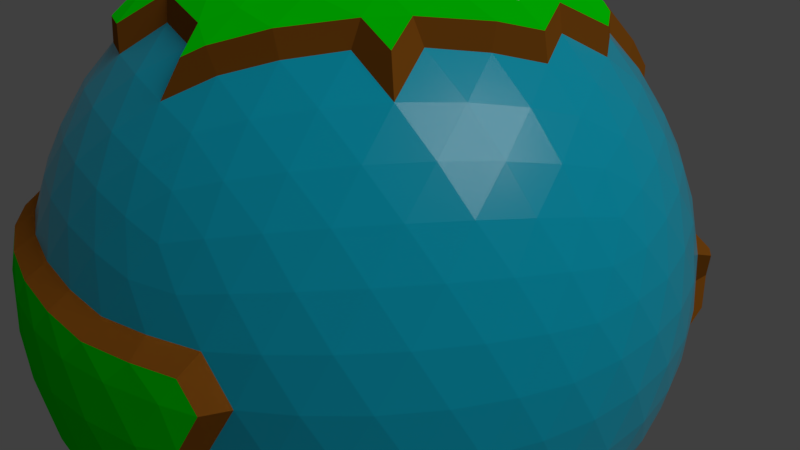 # Source: phabit.blend  (saved by Blender 2.78.0; exported with 4.5.12 LTS)
import bpy
from mathutils import Matrix  # noqa: F401  (used for matrix-valued properties, if any)

bpy.ops.wm.read_factory_settings(use_empty=True)
scene = bpy.context.scene
scene.name = 'Scene'

# ---- collections
col_collection_1 = bpy.data.collections.new('Collection 1'); scene.collection.children.link(col_collection_1)

# ---- materials (node trees are filled in below, after node groups)
mat_dirt = bpy.data.materials.new('Dirt')
mat_dirt.alpha_threshold = 0.0
mat_dirt.roughness = 0.5
mat_leaves = bpy.data.materials.new('Leaves')
mat_leaves.alpha_threshold = 0.0
mat_leaves.roughness = 0.5
mat_snow = bpy.data.materials.new('Snow')
mat_snow.alpha_threshold = 0.0
mat_snow.roughness = 0.5
mat_plateau = bpy.data.materials.new('Plateau')
mat_plateau.alpha_threshold = 0.0
mat_plateau.roughness = 0.5
mat_ocean = bpy.data.materials.new('Ocean')
mat_ocean.alpha_threshold = 0.0
mat_ocean.roughness = 0.5
mat_volcano = bpy.data.materials.new('Volcano')
mat_volcano.alpha_threshold = 0.0
mat_volcano.roughness = 0.5
mat_land = bpy.data.materials.new('Land')
mat_land.alpha_threshold = 0.0
mat_land.roughness = 0.5
mat_trunk = bpy.data.materials.new('Trunk')
mat_trunk.alpha_threshold = 0.0
mat_trunk.roughness = 0.5

# ---- material node trees
mat_dirt.use_nodes = True; mat_dirt.node_tree.nodes.clear()
_N = mat_dirt.node_tree.nodes; _L = mat_dirt.node_tree.links
n0 = _N.new('ShaderNodeOutputMaterial'); n0.name = 'Material Output'; n0.location = (300, 300)
n1 = _N.new('ShaderNodeBsdfDiffuse'); n1.name = 'Diffuse BSDF'; n1.location = (10, 300)
n1.inputs[0].default_value = (0.3185, 0.1031, 0.009691, 1.0)
_L.new(n1.outputs[0], n0.inputs[0])
n0.is_active_output = True
mat_leaves.use_nodes = True; mat_leaves.node_tree.nodes.clear()
_N = mat_leaves.node_tree.nodes; _L = mat_leaves.node_tree.links
n0 = _N.new('ShaderNodeOutputMaterial'); n0.name = 'Material Output'; n0.location = (300, 300)
n1 = _N.new('ShaderNodeBsdfDiffuse'); n1.name = 'Diffuse BSDF'; n1.location = (10, 300)
n1.inputs[0].default_value = (0.0, 1.0, 0.0005303, 1.0)
n1.inputs[1].default_value = 0.4
_L.new(n1.outputs[0], n0.inputs[0])
n0.is_active_output = True
mat_snow.use_nodes = True; mat_snow.node_tree.nodes.clear()
_N = mat_snow.node_tree.nodes; _L = mat_snow.node_tree.links
n0 = _N.new('ShaderNodeOutputMaterial'); n0.name = 'Material Output'; n0.location = (300, 300)
n1 = _N.new('ShaderNodeBsdfDiffuse'); n1.name = 'Diffuse BSDF'; n1.location = (10, 300)
_L.new(n1.outputs[0], n0.inputs[0])
n0.is_active_output = True
mat_plateau.use_nodes = True; mat_plateau.node_tree.nodes.clear()
_N = mat_plateau.node_tree.nodes; _L = mat_plateau.node_tree.links
n0 = _N.new('ShaderNodeOutputMaterial'); n0.name = 'Material Output'; n0.location = (300, 300)
n1 = _N.new('ShaderNodeBsdfDiffuse'); n1.name = 'Diffuse BSDF'; n1.location = (10, 300)
n1.inputs[0].default_value = (0.5277, 0.3561, 0.02102, 1.0)
_L.new(n1.outputs[0], n0.inputs[0])
n0.is_active_output = True
mat_ocean.use_nodes = True; mat_ocean.node_tree.nodes.clear()
_N = mat_ocean.node_tree.nodes; _L = mat_ocean.node_tree.links
n0 = _N.new('ShaderNodeOutputMaterial'); n0.name = 'Material Output'; n0.location = (300, 300)
n1 = _N.new('ShaderNodeBsdfPrincipled'); n1.name = 'Principled BSDF'; n1.location = (26, 490)
n1.width = 150
n1.subsurface_method = 'BURLEY'
n1.inputs[0].default_value = (0.0, 0.5643, 0.8, 1.0)
n1.inputs[2].default_value = 0.2
n1.inputs[3].default_value = 1.45
n1.inputs[9].default_value = (1.0, 1.0, 1.0)
_L.new(n1.outputs[0], n0.inputs[0])
n0.is_active_output = True
mat_volcano.use_nodes = True; mat_volcano.node_tree.nodes.clear()
_N = mat_volcano.node_tree.nodes; _L = mat_volcano.node_tree.links
n0 = _N.new('ShaderNodeOutputMaterial'); n0.name = 'Material Output'; n0.location = (300, 300)
n1 = _N.new('ShaderNodeBsdfDiffuse'); n1.name = 'Diffuse BSDF'; n1.location = (10, 300)
n1.inputs[0].default_value = (0.08353, 0.04277, 0.009064, 1.0)
_L.new(n1.outputs[0], n0.inputs[0])
n0.is_active_output = True
mat_land.use_nodes = True; mat_land.node_tree.nodes.clear()
_N = mat_land.node_tree.nodes; _L = mat_land.node_tree.links
n0 = _N.new('ShaderNodeOutputMaterial'); n0.name = 'Material Output'; n0.location = (300, 300)
n1 = _N.new('ShaderNodeBsdfPrincipled'); n1.name = 'Principled BSDF'; n1.location = (20, 448)
n1.width = 150
n1.subsurface_method = 'BURLEY'
n1.inputs[0].default_value = (0.02974, 0.8, 0.04841, 1.0)
n1.inputs[3].default_value = 1.45
n1.inputs[9].default_value = (1.0, 1.0, 1.0)
_L.new(n1.outputs[0], n0.inputs[0])
n0.is_active_output = True
mat_trunk.use_nodes = True; mat_trunk.node_tree.nodes.clear()
_N = mat_trunk.node_tree.nodes; _L = mat_trunk.node_tree.links
n0 = _N.new('ShaderNodeOutputMaterial'); n0.name = 'Material Output'; n0.location = (300, 300)
n1 = _N.new('ShaderNodeBsdfDiffuse'); n1.name = 'Diffuse BSDF'; n1.location = (10, 300)
n1.inputs[0].default_value = (0.05222, 0.03963, 0.006401, 1.0)
_L.new(n1.outputs[0], n0.inputs[0])
n0.is_active_output = True

# ---- world
world_world = bpy.data.worlds.new('World'); scene.world = world_world
world_world.color = (0.05088, 0.05088, 0.05088)
world_world.use_sun_shadow = False
world_world.sun_shadow_jitter_overblur = 0.0
world_world.cycles.sampling_method = 'MANUAL'

# ---- cameras
cam_camera = bpy.data.cameras.new('Camera')
cam_camera.clip_end = 100.0
cam_camera.lens = 35.0
cam_camera.sensor_width = 32.0
cam_camera.sensor_height = 18.0
cam_camera.ortho_scale = 7.314
cam_camera.dof.focus_distance = 0.0

# ---- lights
light_lamp = bpy.data.lights.new('Lamp', 'SUN')
light_lamp.transmission_factor = 0.0
light_lamp.cutoff_distance = 30.0
light_lamp.angle = 0.614
light_lamp.energy = 1.0
light_lamp.shadow_buffer_clip_start = 1.001
light_lamp.shadow_soft_size = 0.317
light_lamp.shadow_cascade_max_distance = 1000.0

# ---- meshes
me_icosphere_001 = bpy.data.meshes.new('Icosphere.001')
me_icosphere_001.from_pydata([(0.0, 0.0, 0.0), (-3.757, 0.0, -1.879), (-3.506, 0.0, -2.314), (-3.165, 0.0, -2.762), (-3.28, -1.802, -2.296), (-3.969, -1.15, -2.509), (-3.794, -0.326, -2.015), (-4.019, -0.6203, -1.055), (-3.912, -0.2947, -1.502), (-3.962, -0.7851, -1.468), (-3.694, -1.55, -1.572), (-3.445, -0.375, -2.669), (-2.966, -0.532, -2.926), (-3.004, -1.082, -2.716), (-2.681, -1.105, -3.04), (-2.823, -1.635, -2.647), (-3.872, -1.054, -1.298), (-3.619, -1.64, -1.357), (-3.345, -1.798, -1.811), (-2.942, -1.918, -2.297), (-0.159, 4.143, -0.6538), (0.1188, 4.188, -0.2136), (0.7497, 4.122, -0.1997), (1.151, 3.912, -0.9818), (0.7635, 3.836, -1.514), (0.24, 3.918, -1.482), (-0.159, 4.143, -0.6538), (0.9522, 4.049, -0.5885), (1.151, 3.912, -0.9818), (-0.0652, 4.049, -1.118), (0.7497, 4.122, -0.1997), (0.24, 3.918, -1.482), (0.0612, 4.606, -0.8114), (0.2633, 4.637, -0.4858), (0.7279, 4.593, -0.4731), (0.389, 4.615, -0.7499), (1.028, 4.448, -1.048), (0.6091, 4.506, -1.182), (0.7462, 4.393, -1.443), (0.3602, 4.45, -1.421), (0.389, 4.615, -0.7499), (0.0612, 4.606, -0.8114), (0.8792, 4.544, -0.7588), (1.028, 4.448, -1.048), (0.6091, 4.506, -1.182), (0.1331, 4.541, -1.153), (0.7279, 4.593, -0.4731), (0.3602, 4.45, -1.421), (-2.539, 1.883, 2.662), (-2.329, 2.783, 1.928), (-3.232, 2.174, 1.403), (-0.6714, -4.164, 0.2241), (-1.368, -3.817, 0.7413), (-1.979, -3.594, 0.3933), (-4.775e-08, 1.254e-07, 4.503), (0.1563, -0.4811, 4.202), (0.3334, -1.026, 4.155), (2.208, 0.0, 3.573), (1.684, -4.28e-10, 3.979), (1.069, -2.18e-10, 4.116), (0.544, 6.938e-08, 4.516), (-0.4401, -0.3197, 4.347), (-0.8687, -0.6311, 4.103), (-0.4156, 0.302, 4.237), (-0.861, 0.6255, 4.087), (-1.435, 1.042, 4.246), (-1.832, 1.331, 3.664), (0.1594, 0.4906, 4.288), (0.3534, 1.088, 4.403), (0.5079, 1.563, 3.884), (0.7066, 0.5134, 4.155), (1.399, 0.5771, 4.29), (0.981, 1.152, 4.29), (1.915, 0.5512, 3.746), (1.532, 1.113, 3.786), (1.126, 1.666, 3.779), (-0.2685, 0.8265, 4.135), (-0.1109, 1.438, 4.092), (-0.7923, 1.289, 4.29), (0.0677, 1.992, 3.746), (-0.6291, 1.936, 4.068), (-1.249, 1.602, 3.817), (-0.4148, 2.417, 3.512), (-1.077, 2.182, 3.485), (-0.9369, 2.37e-08, 4.373), (-1.471, 0.3552, 4.586), (-1.37, -0.3314, 4.014), (-1.876, 0.6807, 3.773), (-1.9, -6.169e-08, 3.818), (-0.2699, -0.8306, 4.145), (0.758, -0.5507, 4.452), (0.9118, -1.071, 3.992), (1.299, -0.5356, 3.988), (1.896, -0.5455, 3.709), (0.0, 0.0, -4.201), (-0.155, -0.4769, -4.171), (0.451, -0.3275, -4.626), (0.9478, -0.6886, -4.115), (0.4362, 0.3145, -4.141), (0.8538, 0.6203, -4.066), (1.408, 1.1, -3.837), (-0.5015, 0.0, -4.171), (-0.3608, 1.112, -4.51), (-0.1863, 0.5165, -4.627), (1.213, 1.556, -3.709), (0.7964, 1.306, -4.395), (0.5807, 1.787, -3.757), (0.2533, 0.8085, -4.112), (0.1194, 1.544, -3.817), (-0.9049, 1.063, -3.962), (-0.6989, 0.5077, -4.111), (1.855, 0.6732, -3.709), (1.879, -2.952e-06, -3.757), (1.492, 0.3499, -4.395), (1.505, -0.3618, -3.991), (0.8638, -2.253e-06, -4.111), (0.2669, -0.8216, -4.111), (-0.4392, 1.352, -3.946), (2.894, -2.103, -1.789), (-1.106, -3.403, -1.789), (-1.106, 3.403, -1.789), (2.894, 2.103, -1.789), (1.106, -3.403, 1.789), (-2.894, -2.103, 1.789), (1.106, 3.403, 1.789), (3.578, 0.0, 1.789), (-1.032, -3.175, -2.203), (-0.9313, -2.866, -2.63), (-0.8028, -2.471, -3.042), (-0.6498, -2.0, -3.403), (1.701, -1.236, -3.403), (2.102, -1.527, -3.042), (2.438, -1.771, -2.63), (2.701, -1.963, -2.203), (2.554, -2.416, -1.908), (2.128, -2.727, -2.009), (1.62, -3.009, -2.078), (1.051, -3.236, -2.103), (0.4583, -3.387, -2.078), (-0.1186, -3.457, -2.009), (-0.6459, -3.456, -1.908), (3.087, 1.682, -1.908), (3.251, 1.181, -2.009), (3.363, 0.6108, -2.078), (3.403, -7.007e-08, -2.103), (3.363, -0.6108, -2.078), (3.251, -1.181, -2.009), (3.087, -1.682, -1.908), (2.102, 1.527, -3.042), (2.438, 1.771, -2.63), (2.701, 1.963, -2.203), (-1.509, -3.175, -1.908), (-1.936, -2.866, -2.009), (-2.361, -2.471, -2.078), (-2.753, -2.0, -2.103), (-1.032, 3.175, -2.203), (-0.9313, 2.866, -2.63), (-0.8028, 2.471, -3.042), (-0.6498, 2.0, -3.403), (-0.4817, 1.482, -3.684), (-3.486, 0.4536, -1.908), (-3.324, 0.9554, -2.009), (-3.079, 1.482, -2.078), (-2.753, 2.0, -2.103), (-2.361, 2.471, -2.078), (-1.936, 2.866, -2.009), (-1.509, 3.175, -1.908), (-0.6459, 3.456, -1.908), (-0.1186, 3.457, -2.009), (0.4583, 3.387, -2.078), (1.051, 3.236, -2.103), (1.62, 3.009, -2.078), (2.128, 2.727, -2.009), (2.554, 2.416, -1.908), (3.725, -0.2804, 1.431), (3.827, -0.5905, 1.005), (3.859, -0.9162, 0.5196), (3.804, -1.236, -3.503e-08), (3.66, -1.527, -0.5196), (3.443, -1.771, -1.005), (3.178, -1.963, -1.431), (3.178, 1.963, -1.431), (3.443, 1.771, -1.005), (3.66, 1.527, -0.5196), (3.804, 1.236, 3.503e-08), (3.859, 0.9162, 0.5196), (3.827, 0.5905, 1.005), (3.725, 0.2804, 1.431), (0.8844, -3.629, 1.431), (0.6209, -3.822, 1.005), (-0.6209, -3.822, -1.005), (-0.8844, -3.629, -1.431), (2.849, -2.416, -1.431), (2.749, -2.727, -1.005), (2.583, -3.009, -0.5196), (2.351, -3.236, 3.504e-08), (2.064, -3.387, 0.5196), (1.744, -3.457, 1.005), (1.418, -3.456, 1.431), (-3.178, -1.963, 1.431), (-3.443, -1.771, 1.005), (-3.66, -1.527, 0.5196), (-3.804, -1.236, -3.503e-08), (-3.859, -0.9162, -0.5196), (-1.418, -3.456, -1.431), (-1.744, -3.457, -1.005), (-2.064, -3.387, -0.5196), (-2.749, -2.727, 1.005), (-2.849, -2.416, 1.431), (-2.583, 3.009, 0.5196), (-2.351, 3.236, -3.504e-08), (-2.064, 3.387, -0.5196), (-1.744, 3.457, -1.005), (-1.418, 3.456, -1.431), (-3.725, 0.2804, -1.431), (-3.827, 0.5905, -1.005), (-3.859, 0.9162, -0.5196), (-3.804, 1.236, 3.503e-08), (-3.66, 1.527, 0.5196), (1.418, 3.456, 1.431), (1.744, 3.457, 1.005), (2.064, 3.387, 0.5196), (2.351, 3.236, -3.504e-08), (2.749, 2.727, -1.005), (2.849, 2.416, -1.431), (-0.8844, 3.629, -1.431), (-0.6209, 3.822, -1.005), (-0.3211, 3.953, -0.5196), (3.504e-08, 4.0, 3.504e-08), (0.3211, 3.953, 0.5196), (0.6209, 3.822, 1.005), (0.8844, 3.629, 1.431), (3.486, -0.4536, 1.908), (3.324, -0.9554, 2.009), (3.079, -1.482, 2.078), (2.753, -2.0, 2.103), (2.361, -2.471, 2.078), (1.936, -2.866, 2.009), (1.509, -3.175, 1.908), (0.6459, -3.456, 1.908), (0.1186, -3.457, 2.009), (-0.4583, -3.387, 2.078), (-1.051, -3.236, 2.103), (-1.62, -3.009, 2.078), (-2.128, -2.727, 2.009), (-2.554, -2.416, 1.908), (-3.087, -1.682, 1.908), (-3.251, -1.181, 2.009), (-3.363, -0.6108, 2.078), (-3.403, 7.007e-08, 2.103), (-1.62, 3.009, 2.078), (-1.051, 3.236, 2.103), (-0.4583, 3.387, 2.078), (0.1186, 3.457, 2.009), (0.6459, 3.456, 1.908), (1.509, 3.175, 1.908), (1.936, 2.866, 2.009), (2.361, 2.471, 2.078), (2.753, 2.0, 2.103), (3.079, 1.482, 2.078), (3.324, 0.9554, 2.009), (3.486, 0.4536, 1.908), (0.8028, -2.471, 3.042), (0.9313, -2.866, 2.63), (1.032, -3.175, 2.203), (3.339, 0.0, 2.203), (3.014, 0.0, 2.63), (2.598, 0.0, 3.042), (-2.438, -1.771, 2.63), (-2.701, -1.963, 2.203), (2.351, 0.5189, 3.194), (2.825, 0.5061, 2.786), (2.553, 1.051, 2.894), (2.2, 1.598, 2.933), (1.789, 2.103, 2.894), (3.204, 0.483, 2.345), (2.989, 1.012, 2.457), (2.688, 1.557, 2.52), (2.311, 2.076, 2.52), (1.886, 2.53, 2.457), (-2.583, -1.251, 2.786), (-3.013, -0.9383, 2.457), (-2.876, -1.493, 2.345), (-0.3871, -2.257, 3.28), (0.233, -2.396, 3.194), (-1.988, -2.07, 2.786), (-1.447, -2.351, 2.894), (-0.8404, -2.586, 2.933), (-0.2112, -2.753, 2.894), (0.3917, -2.843, 2.786), (-2.308, -2.274, 2.345), (-1.824, -2.576, 2.457), (-1.26, -2.84, 2.52), (-0.6499, -3.038, 2.52), (-0.03883, -3.156, 2.457), (0.5307, -3.197, 2.345), (1.22, -2.076, 3.194), (1.64, -1.598, 3.28), (2.027, -1.066, 3.28), (2.351, -0.5189, 3.194), (1.354, -2.53, 2.786), (1.789, -2.103, 2.894), (2.2, -1.598, 2.933), (2.553, -1.051, 2.894), (2.825, -0.5061, 2.786), (1.449, -2.898, 2.345), (1.886, -2.53, 2.457), (2.311, -2.076, 2.52), (2.688, -1.557, 2.52), (2.989, -1.012, 2.457), (3.204, -0.483, 2.345), (3.615, 0.7815, 1.524), (3.686, 1.132, 1.064), (3.42, 1.325, 1.596), (3.675, 1.481, 0.5456), (3.447, 1.701, 1.106), (3.13, 1.877, 1.637), (3.571, 1.802, -1.252e-07), (3.387, 2.053, 0.5602), (3.107, 2.257, 1.12), (2.753, 2.396, 1.637), (3.381, 2.07, -0.5321), (3.236, 2.351, 0.0), (3.0, 2.586, 0.5602), (2.683, 2.753, 1.106), (2.317, 2.843, 1.596), (3.13, 2.274, -1.016), (3.013, 2.576, -0.5321), (2.817, 2.84, 2.046e-07), (2.544, 3.038, 0.5456), (2.215, 3.156, 1.064), (1.86, 3.197, 1.524), (0.3738, 3.68, 1.524), (0.0628, 3.855, 1.064), (-0.2033, 3.662, 1.596), (-0.2728, 3.953, 0.5456), (-0.5528, 3.804, 1.106), (-0.8185, 3.557, 1.637), (-0.61, 3.953, -1.377e-06), (-0.9065, 3.855, 0.5602), (-1.187, 3.652, 1.12), (-1.428, 3.359, 1.637), (-0.9238, 3.855, -0.5321), (-1.236, 3.804, -1.968e-06), (-1.533, 3.652, 0.5602), (-1.789, 3.403, 1.106), (-1.988, 3.082, 1.596), (-1.196, 3.68, -1.016), (-1.519, 3.662, -0.5321), (-1.83, 3.557, -1.534e-06), (-2.103, 3.359, 0.5456), (-2.317, 3.082, 1.064), (-3.647, 1.251, 1.064), (-3.546, 0.9383, 1.596), (-3.844, 0.9621, 0.5456), (-3.789, 0.6498, 1.106), (-3.636, 0.3207, 1.637), (-3.948, 0.6414, 4.382e-07), (-3.947, 0.3293, 0.5602), (-3.84, -3.213e-07, 1.12), (-3.636, -0.3207, 1.637), (-3.952, 0.3128, -0.5321), (-4.0, -1.443e-06, 2.558e-06), (-3.947, -0.3293, 0.5602), (-3.789, -0.6498, 1.106), (-3.546, -0.9383, 1.596), (-3.869, -1.618e-06, -1.016), (-3.952, -0.3128, -0.5321), (-3.948, -0.6414, 5.83e-06), (-3.844, -0.9621, 0.5456), (-3.647, -1.251, 1.064), (-3.384, -1.493, 1.524), (-2.465, -2.757, 1.524), (-2.317, -3.082, 1.064), (-1.988, -3.082, 1.596), (-1.789, -3.403, 1.106), (-1.428, -3.359, 1.637), (-1.187, -3.652, 1.12), (-0.8185, -3.557, 1.637), (-1.519, -3.662, -0.5321), (-0.5528, -3.804, 1.106), (-0.2033, -3.662, 1.596), (-1.196, -3.68, -1.016), (-0.9238, -3.855, -0.5321), (0.0628, -3.855, 1.064), (0.3738, -3.68, 1.524), (1.86, -3.197, 1.524), (2.215, -3.156, 1.064), (2.317, -2.843, 1.596), (2.544, -3.038, 0.5456), (2.683, -2.753, 1.106), (2.753, -2.396, 1.637), (2.817, -2.84, -4.382e-06), (3.0, -2.586, 0.5602), (3.107, -2.257, 1.12), (3.13, -1.877, 1.637), (3.013, -2.576, -0.5321), (3.236, -2.351, -7.609e-06), (3.387, -2.053, 0.5602), (3.447, -1.701, 1.106), (3.42, -1.325, 1.596), (3.13, -2.274, -1.016), (3.381, -2.07, -0.5321), (3.571, -1.802, -9.103e-06), (3.675, -1.481, 0.5456), (3.686, -1.132, 1.064), (3.615, -0.7815, 1.524), (1.196, 3.68, 1.016), (1.519, 3.662, 0.5321), (0.9238, 3.855, 0.5321), (1.83, 3.557, -1.818e-08), (1.236, 3.804, -5.23e-14), (0.61, 3.953, 1.818e-08), (2.317, 3.082, -1.064), (1.789, 3.403, -1.106), (1.187, 3.652, -1.12), (2.465, 2.757, -1.524), (1.988, 3.082, -1.596), (1.428, 3.359, -1.637), (0.8185, 3.557, -1.637), (0.2033, 3.662, -1.596), (-0.3738, 3.68, -1.524), (-3.381, 2.07, 0.5321), (-2.817, 2.84, -1.818e-08), (-3.236, 2.351, -1.569e-13), (-3.571, 1.802, 1.818e-08), (-2.544, 3.038, -0.5456), (-3.0, 2.586, -0.5602), (-3.387, 2.053, -0.5602), (-3.675, 1.481, -0.5456), (-2.215, 3.156, -1.064), (-2.683, 2.753, -1.106), (-3.107, 2.257, -1.12), (-3.447, 1.701, -1.106), (-3.686, 1.132, -1.064), (-1.86, 3.197, -1.524), (-2.317, 2.843, -1.596), (-2.753, 2.396, -1.637), (-3.13, 1.877, -1.637), (-3.42, 1.325, -1.596), (-3.615, 0.7815, -1.524), (-3.13, -2.274, 1.016), (-3.381, -2.07, 0.5321), (-3.013, -2.576, 0.5321), (-3.571, -1.802, -1.818e-08), (-3.236, -2.351, 1.606e-13), (-2.817, -2.84, 1.818e-08), (-3.675, -1.481, -0.5456), (-3.387, -2.053, -0.5602), (-3.0, -2.586, -0.5602), (-2.544, -3.038, -0.5456), (-3.686, -1.132, -1.064), (-3.447, -1.701, -1.106), (-3.107, -2.257, -1.12), (-2.683, -2.753, -1.106), (-2.215, -3.156, -1.064), (-3.13, -1.877, -1.637), (-2.753, -2.396, -1.637), (-2.317, -2.843, -1.596), (-1.86, -3.197, -1.524), (1.196, -3.68, 1.016), (1.83, -3.557, 1.818e-08), (0.9065, -3.855, -0.5602), (1.533, -3.652, -0.5602), (2.103, -3.359, -0.5456), (-0.0628, -3.855, -1.064), (0.5528, -3.804, -1.106), (1.187, -3.652, -1.12), (1.789, -3.403, -1.106), (2.317, -3.082, -1.064), (-0.3738, -3.68, -1.524), (0.2033, -3.662, -1.596), (0.8185, -3.557, -1.637), (1.428, -3.359, -1.637), (1.988, -3.082, -1.596), (2.465, -2.757, -1.524), (3.869, -6.026e-08, 1.016), (3.952, -0.3128, 0.5321), (3.952, 0.3128, 0.5321), (3.948, -0.6414, -1.818e-08), (4.0, -6.267e-08, 1.868e-15), (3.948, 0.6414, 1.818e-08), (3.844, -0.9621, -0.5456), (3.947, -0.3293, -0.5602), (3.947, 0.3293, -0.5602), (3.844, 0.9621, -0.5456), (3.647, -1.251, -1.064), (3.789, -0.6498, -1.106), (3.84, -1.33e-07, -1.12), (3.789, 0.6498, -1.106), (3.647, 1.251, -1.064), (3.384, -1.493, -1.524), (3.546, -0.9383, -1.596), (3.636, -0.3207, -1.637), (3.636, 0.3207, -1.637), (3.546, 0.9383, -1.596), (3.384, 1.493, -1.524), (2.308, 2.274, -2.345), (1.988, 2.07, -2.786), (1.824, 2.576, -2.457), (1.447, 2.351, -2.894), (1.26, 2.84, -2.52), (1.013, 2.053, -3.28), (0.8403, 2.586, -2.933), (0.6499, 3.038, -2.52), (0.3871, 2.257, -3.28), (0.2112, 2.753, -2.894), (0.03883, 3.156, -2.457), (-0.0644, 1.877, -3.531), (-0.233, 2.396, -3.194), (-0.3917, 2.843, -2.786), (-0.5307, 3.197, -2.345), (-1.449, 2.898, -2.345), (-1.354, 2.53, -2.786), (-1.886, 2.53, -2.457), (-1.22, 2.076, -3.194), (-1.789, 2.103, -2.894), (-2.311, 2.076, -2.52), (-1.051, 1.557, -3.531), (-1.64, 1.598, -3.28), (-2.2, 1.598, -2.933), (-2.688, 1.557, -2.52), (-1.447, 1.051, -3.578), (-2.027, 1.066, -3.28), (-2.553, 1.051, -2.894), (-2.989, 1.012, -2.457), (-2.351, 0.5189, -3.194), (-2.825, 0.5061, -2.786), (-3.204, 0.483, -2.345), (-2.311, -2.076, -2.52), (-1.789, -2.103, -2.894), (-1.886, -2.53, -2.457), (-1.22, -2.076, -3.194), (-1.354, -2.53, -2.786), (-1.449, -2.898, -2.345), (2.876, 1.493, -2.345), (3.013, 0.9383, -2.457), (2.583, 1.251, -2.786), (3.09, 0.3207, -2.52), (2.683, 0.6498, -2.894), (2.207, 0.9621, -3.194), (3.09, -0.3207, -2.52), (2.719, -1.928e-06, -2.933), (2.266, 0.3293, -3.28), (3.013, -0.9383, -2.457), (2.683, -0.6498, -2.894), (2.266, -0.3293, -3.28), (2.876, -1.493, -2.345), (2.583, -1.251, -2.786), (2.207, -0.9621, -3.194), (1.766, -0.6414, -3.531), (-0.5307, -3.197, -2.345), (-0.3917, -2.843, -2.786), (0.03884, -3.156, -2.457), (-0.233, -2.396, -3.194), (0.2112, -2.753, -2.894), (0.6499, -3.038, -2.52), (-0.06439, -1.877, -3.531), (0.3871, -2.257, -3.28), (0.8404, -2.586, -2.933), (1.26, -2.84, -2.52), (0.5528, -1.701, -3.578), (1.013, -2.053, -3.28), (1.447, -2.351, -2.894), (1.824, -2.576, -2.457), (1.156, -1.481, -3.531), (1.597, -1.802, -3.194), (1.988, -2.07, -2.786), (2.308, -2.274, -2.345), (0.0, 0.0, -4.201), (-3.757, 0.0, -1.879), (-3.04, 2.208, 1.879), (1.106, 3.403, 1.789), (-0.6498, -2.0, -3.403), (-0.5059, -1.557, -3.869), (-0.3261, -1.004, -4.066), (-0.155, -0.4769, -4.171), (0.9478, -0.6886, -4.115), (1.324, -0.9623, -3.869), (1.701, -1.236, -3.403), (0.4362, 0.3145, -4.141), (0.8538, 0.6203, -4.066), (1.408, 1.1, -3.837), (1.787, 1.298, -3.573), (2.102, 1.527, -3.042), (-3.506, 0.0, -2.314), (-3.165, 0.0, -2.762), (-2.728, 0.0, -3.194), (-2.208, 0.0, -3.573), (-1.637, 0.0, -3.869), (-1.055, 0.0, -4.066), (-0.5015, 0.0, -4.171), (-2.753, -2.0, -2.103), (-0.4817, 1.482, -3.684), (-3.486, 0.4536, -1.908), (0.6209, -3.822, 1.005), (0.3371, -4.152, 0.5455), (-5.96e-08, -4.201, -5.96e-08), (-0.3371, -4.152, -0.5455), (-0.6209, -3.822, -1.005), (2.064, -3.387, 0.5196), (1.744, -3.457, 1.005), (-3.443, -1.771, 1.005), (-3.859, -0.9162, -0.5196), (-4.019, -0.6203, -1.055), (-3.912, -0.2947, -1.502), (-2.064, -3.387, -0.5196), (-2.469, -3.399, 5.96e-08), (-2.713, -3.161, 0.5455), (-2.749, -2.727, 1.005), (-2.991, 2.538, 1.502), (-2.886, 2.864, 1.055), (-2.583, 3.009, 0.5196), (-3.725, 0.2804, -1.431), (-3.66, 1.527, 0.5196), (-3.616, 1.86, 1.055), (-3.338, 2.061, 1.502), (2.351, 3.236, -5.96e-08), (2.713, 3.161, -0.5455), (2.749, 2.727, -1.005), (-0.8844, 3.629, -1.431), (-0.6209, 3.822, -1.005), (-0.3211, 3.953, -0.5196), (5.96e-08, 4.0, 5.96e-08), (-3.363, -0.6108, 2.078), (-3.403, 0.0, 2.103), (-3.531, 0.6412, 2.183), (-3.414, 1.24, 2.11), (-3.242, 1.766, 2.004), (-2.681, 2.538, 2.004), (-2.234, 2.864, 2.11), (-1.62, 3.009, 2.078), (-1.051, 3.236, 2.103), (-0.4583, 3.387, 2.078), (0.1186, 3.457, 2.009), (0.6459, 3.456, 1.908), (1.509, 3.175, 1.908), (1.936, 2.866, 2.009), (0.1563, -0.4811, 4.202), (0.3334, -1.026, 4.155), (0.5059, -1.557, 3.869), (0.6824, -2.1, 3.573), (0.8028, -2.471, 3.042), (2.598, 0.0, 3.042), (2.208, 0.0, 3.573), (-0.8687, -0.6311, 4.103), (-1.324, -0.9623, 3.869), (-1.787, -1.298, 3.573), (-2.207, -1.603, 3.194), (-2.438, -1.771, 2.63), (-1.832, 1.331, 3.664), (-2.207, 1.603, 3.194), (-2.56, 1.86, 2.762), (-2.836, 2.061, 2.314), (0.5079, 1.563, 3.884), (0.6824, 2.1, 3.573), (0.843, 2.594, 3.194), (0.9779, 3.01, 2.762), (1.083, 3.334, 2.314), (1.915, 0.5512, 3.746), (1.532, 1.113, 3.786), (1.126, 1.666, 3.779), (2.351, 0.5189, 3.194), (2.129, 1.119, 3.444), (1.722, 1.679, 3.444), (1.282, 2.18, 3.355), (2.553, 1.051, 2.894), (2.2, 1.598, 2.933), (1.789, 2.103, 2.894), (1.423, 2.657, 2.926), (1.886, 2.53, 2.457), (1.523, 3.043, 2.464), (-0.1109, 1.438, 4.092), (0.0677, 1.992, 3.746), (-1.249, 1.602, 3.817), (0.2441, 2.517, 3.355), (-0.4148, 2.417, 3.512), (-1.077, 2.182, 3.485), (-1.677, 1.893, 3.355), (0.4107, 2.986, 2.926), (-0.2221, 2.891, 3.04), (-0.8825, 2.716, 3.081), (-1.519, 2.469, 3.04), (-2.087, 2.174, 2.926), (0.5567, 3.357, 2.464), (-0.0412, 3.314, 2.581), (-0.6825, 3.19, 2.647), (-1.323, 2.982, 2.647), (-1.915, 2.705, 2.581), (-2.423, 2.388, 2.464), (-1.37, -0.3314, 4.014), (-1.876, 0.6807, 3.773), (-1.9, 0.0, 3.818), (-1.855, -0.6732, 3.709), (-2.318, 1.01, 3.355), (-2.38, 0.3456, 3.444), (-2.38, -0.3456, 3.444), (-2.318, -1.01, 3.355), (-2.713, 1.313, 2.926), (-2.818, 0.682, 3.04), (-2.856, 0.0, 3.081), (-2.818, -0.682, 3.04), (-2.583, -1.251, 2.786), (-3.02, 1.567, 2.464), (-3.164, 0.9849, 2.581), (-3.245, 0.3366, 2.647), (-3.245, -0.3366, 2.647), (-3.013, -0.9383, 2.457), (-0.2699, -0.8306, 4.145), (-0.7318, -1.19, 3.963), (-0.1071, -1.392, 3.962), (-1.213, -1.556, 3.709), (-0.5807, -1.787, 3.757), (0.06712, -1.972, 3.709), (-1.677, -1.893, 3.355), (-1.064, -2.157, 3.444), (-0.3871, -2.257, 3.28), (0.233, -2.396, 3.194), (-1.988, -2.07, 2.786), (-1.447, -2.351, 2.894), (-0.8404, -2.586, 2.933), (0.3917, -2.843, 2.786), (0.9118, -1.071, 3.992), (1.299, -0.5356, 3.988), (1.105, -1.635, 3.709), (1.52, -1.104, 3.757), (1.896, -0.5455, 3.709), (1.22, -2.076, 3.194), (1.64, -1.598, 3.28), (2.027, -1.066, 3.28), (2.351, -0.5189, 3.194), (2.2, -1.598, 2.933), (3.387, 2.053, 0.5602), (3.381, 2.07, -0.5321), (3.236, 2.351, 0.0), (3.0, 2.586, 0.5602), (3.013, 2.576, -0.5321), (2.817, 2.84, 1.788e-07), (-1.988, 3.082, 1.596), (-2.317, 3.082, 1.064), (-2.588, 2.896, 1.6), (-3.554, 1.567, 1.6), (-3.647, 1.251, 1.064), (-3.546, 0.9383, 1.596), (-3.636, 0.3207, 1.637), (-3.869, -1.431e-06, -1.016), (-3.952, -0.3128, -0.5321), (-3.948, -0.6414, 5.841e-06), (-2.317, -3.082, 1.064), (-2.208, -3.527, 0.5732), (-1.789, -3.403, 1.106), (-1.922, -3.736, 0.0004572), (-1.61, -3.835, 0.5885), (-1.187, -3.652, 1.12), (-1.519, -3.662, -0.5321), (-1.298, -3.995, 0.000475), (-0.9522, -4.049, 0.5885), (-0.5528, -3.804, 1.106), (-0.9238, -3.855, -0.5321), (-0.641, -4.152, 0.0004577), (-0.2871, -4.152, 0.5732), (0.0628, -3.855, 1.064), (0.9238, 3.855, 0.5321), (1.83, 3.557, 0.0), (1.236, 3.804, 0.0), (0.61, 3.953, 0.0), (2.208, 3.527, -0.5732), (1.61, 3.835, -0.5885), (0.9522, 4.049, -0.5885), (0.2871, 4.152, -0.5732), (2.317, 3.082, -1.064), (1.789, 3.403, -1.106), (1.187, 3.652, -1.12), (0.581, 3.995, -1.161), (-0.0652, 4.049, -1.118), (0.8185, 3.557, -1.637), (0.2033, 3.662, -1.596), (-0.3738, 3.68, -1.524), (-3.287, 2.388, 1.066), (-3.165, 2.705, 0.5581), (-3.381, 2.07, 0.5321), (-2.817, 2.84, 0.0), (-3.236, 2.351, 0.0), (-3.13, -2.274, 1.016), (-3.381, -2.07, 0.5321), (-3.013, -2.576, 0.5321), (-2.817, -2.84, 0.0), (-2.544, -3.038, -0.5456), (-3.686, -1.132, -1.064), (-3.447, -1.701, -1.106), (-2.683, -2.753, -1.106), (-2.215, -3.156, -1.064), (-3.13, -1.877, -1.637), (1.196, -3.68, 1.016), (0.9704, -4.049, 0.5581), (1.595, -3.846, 0.5581), (0.641, -4.152, -0.0004597), (1.298, -3.995, -0.0004781), (1.83, -3.557, 0.0), (0.2871, -4.152, -0.5732), (0.9065, -3.855, -0.5602), (1.533, -3.652, -0.5602), (-0.0628, -3.855, -1.064), (0.5528, -3.804, -1.106), (-0.3738, -3.68, -1.524), (1.988, 2.07, -2.786), (1.677, 1.893, -3.355), (1.447, 2.351, -2.894), (1.213, 1.556, -3.709), (1.013, 2.053, -3.28), (0.5807, 1.787, -3.757), (0.3871, 2.257, -3.28), (0.2533, 0.8085, -4.112), (0.1194, 1.544, -3.817), (-0.0644, 1.877, -3.531), (-1.051, 1.557, -3.531), (-0.9049, 1.063, -3.962), (-1.447, 1.051, -3.578), (-2.027, 1.066, -3.28), (-0.6989, 0.5077, -4.111), (-1.291, 0.532, -3.962), (-1.896, 0.5455, -3.709), (-2.351, 0.5189, -3.194), (-2.825, 0.5061, -2.786), (-3.204, 0.483, -2.345), (-2.966, -0.532, -2.926), (-2.469, -0.5455, -3.355), (-2.681, -1.105, -3.04), (-2.823, -1.635, -2.647), (-1.896, -0.5455, -3.709), (-2.129, -1.119, -3.444), (-2.31, -1.679, -3.081), (-2.311, -2.076, -2.52), (-1.291, -0.532, -3.962), (-1.52, -1.105, -3.757), (-1.722, -1.679, -3.444), (-1.789, -2.103, -2.894), (-0.6989, -0.5077, -4.111), (-0.9049, -1.063, -3.962), (-1.105, -1.635, -3.709), (-1.22, -2.076, -3.194), (2.207, 0.9621, -3.194), (2.266, 0.3293, -3.28), (1.855, 0.6732, -3.709), (2.266, -0.3293, -3.28), (1.879, -2.861e-06, -3.757), (1.766, -0.6414, -3.531), (1.505, -0.3618, -3.991), (0.8638, -2.384e-06, -4.111), (-0.06439, -1.877, -3.531), (0.1071, -1.392, -3.962), (0.5528, -1.701, -3.578), (0.2669, -0.8216, -4.111), (0.7316, -1.189, -3.962), (1.156, -1.481, -3.531), (0.71, 3.517, 2.177), (1.127, 3.47, 2.073), (1.95, -3.675, 0.5377), (1.744, -3.72, 0.8509), (-0.5976, 3.914, -1.364), (-0.473, 4.005, -1.162), (-0.159, 4.143, -0.6538), (0.1188, 4.188, -0.2136), (-3.424, -0.5269, 2.367), (-3.459, 0.1111, 2.372), (-1.76, 3.008, 2.338), (-1.068, 3.287, 2.381), (-0.4467, 3.445, 2.355), (0.1575, 3.518, 2.283), (1.493, 3.263, 2.177), (1.834, 3.018, 2.263), (2.534, 0.0, 3.343), (2.275, 0.5495, 3.481), (2.485, 1.114, 3.19), (2.181, 1.584, 3.216), (1.677, 2.202, 3.152), (1.794, 2.741, 2.623), (-2.583, -1.2, 3.08), (-2.427, -1.763, 2.932), (-3.119, -0.8119, 2.688), (-0.4661, -2.177, 3.555), (0.4057, -2.374, 3.436), (-2.035, -2.023, 3.062), (-1.468, -2.317, 3.175), (-0.9484, -2.519, 3.216), (0.5147, -2.658, 3.191), (0.6961, -2.494, 3.303), (2.324, -0.4431, 3.466), (1.14, -2.073, 3.466), (1.657, -1.487, 3.555), (1.926, -1.116, 3.555), (2.041, -1.483, 3.335), (3.352, 2.48, -0.3509), (3.253, 2.649, 0.0004274), (3.358, 2.464, 0.38), (3.245, 2.631, 0.3759), (3.103, 2.8, -0.3578), (3.034, 2.89, -0.1988), (2.823, 2.981, -0.8598), (2.464, 3.391, -0.2088), (-2.22, 3.099, 1.757), (-2.565, 3.099, 1.2), (-2.841, 3.023, 0.6377), (-3.755, 1.713, 0.7589), (-3.74, 1.482, 1.2), (-3.61, 1.089, 1.843), (-3.711, 0.4552, 1.904), (-3.885, 0.1054, -1.59), (-4.026, -0.1757, -1.172), (-4.113, -0.5034, -0.6657), (-4.112, -0.6576, -0.4158), (-4.075, -0.7755, -0.6377), (-2.911, -2.901, 0.8517), (-2.445, -3.285, 0.9141), (-1.892, -3.621, 0.9573), (-1.261, -3.882, 0.9729), (-2.283, -3.503, -0.3435), (-1.6, -3.864, -0.3508), (-0.5977, -4.041, 0.9573), (-0.8643, -4.089, -0.3578), (0.047, -4.095, 0.9141), (-0.471, -4.058, -0.9624), (0.6501, -4.058, 0.8517), (0.7497, 4.122, -0.1997), (1.917, 3.727, -0.2093), (1.186, 4.019, -0.1997), (2.445, 3.285, -0.9141), (1.892, 3.621, -0.9573), (1.151, 3.912, -0.9818), (-0.3644, 3.937, -1.406), (0.7635, 3.836, -1.514), (0.24, 3.918, -1.482), (0.9707, 4.066, 0.1542), (-3.46, 2.25, 0.7555), (-3.039, 2.883, 0.2131), (-3.316, 2.561, 0.2133), (-3.657, 0.2708, -2.045), (-3.323, -2.414, 0.8637), (-3.462, -2.191, 0.8589), (-3.453, -2.256, 0.7687), (-3.065, -2.767, 0.7533), (-3.872, -1.054, -1.298), (-3.619, -1.64, -1.357), (-2.582, -3.157, -0.933), (-2.466, -3.266, -0.9197), (-2.826, -3.101, 0.1083), (-2.491, -3.329, -0.562), (-3.345, -1.798, -1.811), (-2.942, -1.918, -2.297), (1.269, -3.907, 0.8638), (0.8464, -4.09, -0.3882), (1.499, -3.899, -0.3759), (-0.1683, -4.091, -0.9125), (0.4735, -4.059, -0.946), (1.754, -3.81, 0.1003), (-0.3638, -3.998, -1.188), (2.029, 1.608, -3.303), (1.93, 2.079, -3.09), (1.58, 2.26, -3.16), (1.118, 1.954, -3.54), (0.4705, 2.162, -3.563), (0.08136, 1.838, -3.771), (-0.4392, 1.352, -3.946), (-1.028, 1.422, -3.81), (-1.439, 0.9045, -3.836), (-2.047, 0.9093, -3.547), (-3.372, 0.2998, -2.481), (-2.383, 0.3476, -3.436), (-2.975, 0.3241, -2.943), (-2.479, -1.997, -2.734), (-1.932, -2.025, -3.126), (-1.336, -1.997, -3.44), (-0.7386, -1.918, -3.659), (2.141, 1.008, -3.466), (2.202, 0.3448, -3.555), (2.202, -0.2207, -3.563), (1.68, -0.555, -3.804), (1.609, -1.169, -3.694), (-0.1247, -1.79, -3.794), (0.5217, -1.606, -3.843), (1.153, -1.375, -3.794), (0.2871, 4.152, -0.5732), (-0.159, 4.143, -0.6538), (0.9522, 4.049, -0.5885), (1.151, 3.912, -0.9818), (0.581, 3.995, -1.161), (-0.0652, 4.049, -1.118), (0.7497, 4.122, -0.1997), (0.24, 3.918, -1.482), (-0.159, 4.143, -0.6538), (0.1188, 4.188, -0.2136), (0.7497, 4.122, -0.1997), (0.2871, 4.152, -0.5732), (1.151, 3.912, -0.9818), (0.581, 3.995, -1.161), (0.7635, 3.836, -1.514), (0.24, 3.918, -1.482), (0.2871, 4.152, -0.5732), (-0.159, 4.143, -0.6538), (0.9522, 4.049, -0.5885), (1.151, 3.912, -0.9818), (0.581, 3.995, -1.161), (-0.0652, 4.049, -1.118), (0.7497, 4.122, -0.1997), (0.24, 3.918, -1.482), (0.0612, 4.606, -0.8114), (0.7279, 4.593, -0.4731), (0.389, 4.615, -0.7499), (1.028, 4.448, -1.048), (0.6091, 4.506, -1.182), (0.3602, 4.45, -1.421), (0.389, 4.615, -0.7499), (0.0612, 4.606, -0.8114), (1.028, 4.448, -1.048), (0.6091, 4.506, -1.182), (0.7279, 4.593, -0.4731), (0.3602, 4.45, -1.421), (-0.4031, -0.4331, 0.0), (-0.4031, -0.4331, 2.0), (-0.4031, 0.4331, 0.0), (-0.4031, 0.4331, 2.0), (0.4031, -0.4331, 0.0), (0.4031, -0.4331, 2.0), (0.4031, 0.4331, 0.0), (0.4031, 0.4331, 2.0)], [], [(1, 6, 8), (8, 9, 7), (7, 9, 16), (9, 10, 16), (16, 10, 17), (10, 18, 17), (8, 6, 9), (6, 5, 9), (9, 5, 10), (5, 4, 10), (10, 4, 18), (4, 19, 18), (2, 6, 1), (3, 11, 2), (2, 11, 6), (11, 5, 6), (3, 12, 11), (12, 13, 11), (11, 13, 5), (13, 4, 5), (12, 14, 13), (14, 15, 13), (13, 15, 4), (15, 19, 4), (27, 28, 43, 42), (21, 22, 34, 33), (20, 21, 33, 32), (31, 29, 45, 47), (23, 24, 38, 36), (30, 27, 42, 46), (34, 35, 33), (35, 32, 33), (36, 38, 37), (38, 39, 37), (42, 40, 46), (43, 44, 42), (42, 44, 40), (44, 45, 40), (40, 45, 41), (44, 47, 45), (24, 25, 39, 38), (29, 26, 41, 45), (60, 67, 54), (59, 70, 60), (58, 71, 59), (57, 73, 58), (60, 70, 67), (70, 68, 67), (59, 71, 70), (71, 72, 70), (70, 72, 68), (72, 69, 68), (58, 73, 71), (73, 74, 71), (71, 74, 72), (74, 75, 72), (72, 75, 69), (67, 63, 54), (68, 76, 67), (69, 77, 68), (67, 76, 63), (76, 64, 63), (68, 77, 76), (77, 78, 76), (76, 78, 64), (78, 65, 64), (79, 80, 77), (77, 80, 78), (80, 81, 78), (78, 81, 65), (81, 66, 65), (79, 82, 80), (82, 83, 80), (80, 83, 81), (63, 61, 54), (64, 84, 63), (65, 85, 64), (66, 87, 65), (63, 84, 61), (84, 62, 61), (64, 85, 84), (85, 86, 84), (84, 86, 62), (65, 87, 85), (87, 88, 85), (85, 88, 86), (61, 55, 54), (62, 89, 61), (61, 89, 55), (55, 60, 54), (56, 90, 55), (55, 90, 60), (90, 59, 60), (56, 91, 90), (91, 92, 90), (90, 92, 59), (92, 58, 59), (92, 93, 58), (93, 57, 58), (94, 96, 95), (94, 101, 103), (94, 103, 98), (99, 105, 100), (100, 105, 104), (105, 106, 104), (99, 107, 105), (107, 108, 105), (105, 108, 106), (98, 103, 107), (103, 102, 107), (107, 102, 108), (102, 117, 108), (102, 109, 117), (103, 110, 102), (102, 110, 109), (103, 101, 110), (112, 113, 111), (111, 113, 100), (113, 99, 100), (112, 114, 113), (114, 115, 113), (113, 115, 99), (97, 96, 115), (115, 96, 98), (96, 94, 98), (95, 96, 116), (96, 97, 116), (118, 133, 147), (118, 147, 180), (119, 140, 191), (120, 166, 213), (121, 173, 224), (118, 180, 192), (119, 191, 204), (120, 213, 225), (121, 224, 181), (122, 238, 264), (123, 245, 269), (125, 261, 265), (266, 271, 267), (265, 275, 266), (267, 271, 270), (271, 272, 270), (266, 275, 271), (275, 276, 271), (271, 276, 272), (276, 277, 272), (272, 277, 273), (277, 278, 273), (273, 278, 274), (278, 279, 274), (265, 261, 275), (261, 260, 275), (275, 260, 276), (260, 259, 276), (276, 259, 277), (259, 258, 277), (277, 258, 278), (258, 257, 278), (278, 257, 279), (257, 256, 279), (281, 282, 280), (280, 282, 268), (282, 269, 268), (248, 247, 281), (281, 247, 282), (247, 246, 282), (282, 246, 269), (246, 123, 269), (269, 290, 268), (287, 288, 283), (283, 288, 284), (288, 289, 284), (289, 263, 262), (268, 290, 285), (290, 291, 285), (285, 291, 286), (291, 292, 286), (286, 292, 287), (292, 293, 287), (287, 293, 288), (293, 294, 288), (288, 294, 289), (294, 295, 289), (289, 295, 263), (295, 264, 263), (269, 245, 290), (245, 244, 290), (290, 244, 291), (244, 243, 291), (291, 243, 292), (243, 242, 292), (292, 242, 293), (242, 241, 293), (293, 241, 294), (241, 240, 294), (294, 240, 295), (240, 239, 295), (295, 239, 264), (239, 122, 264), (263, 300, 262), (264, 305, 263), (262, 300, 296), (300, 301, 296), (296, 301, 297), (301, 302, 297), (302, 303, 298), (298, 303, 299), (303, 304, 299), (299, 304, 267), (304, 266, 267), (263, 305, 300), (305, 306, 300), (300, 306, 301), (306, 307, 301), (301, 307, 302), (307, 308, 302), (302, 308, 303), (308, 309, 303), (303, 309, 304), (309, 310, 304), (304, 310, 266), (310, 265, 266), (264, 238, 305), (238, 237, 305), (305, 237, 306), (237, 236, 306), (306, 236, 307), (236, 235, 307), (307, 235, 308), (235, 234, 308), (308, 234, 309), (234, 233, 309), (309, 233, 310), (233, 232, 310), (310, 232, 265), (232, 125, 265), (187, 261, 125), (186, 311, 187), (185, 312, 186), (184, 314, 185), (183, 317, 184), (182, 321, 183), (181, 326, 182), (187, 311, 261), (311, 260, 261), (186, 312, 311), (312, 313, 311), (311, 313, 260), (313, 259, 260), (185, 314, 312), (314, 315, 312), (312, 315, 313), (315, 316, 313), (313, 316, 259), (316, 258, 259), (184, 317, 314), (317, 318, 314), (314, 318, 315), (318, 319, 315), (315, 319, 316), (319, 320, 316), (316, 320, 258), (320, 257, 258), (183, 321, 317), (321, 322, 317), (317, 322, 318), (318, 323, 319), (323, 324, 319), (319, 324, 320), (324, 325, 320), (320, 325, 257), (325, 256, 257), (182, 326, 321), (326, 327, 321), (328, 329, 323), (323, 329, 324), (329, 330, 324), (324, 330, 325), (330, 331, 325), (325, 331, 256), (331, 255, 256), (181, 224, 326), (224, 223, 326), (326, 223, 327), (328, 222, 329), (222, 221, 329), (329, 221, 330), (221, 220, 330), (330, 220, 331), (220, 219, 331), (331, 219, 255), (219, 124, 255), (231, 254, 124), (230, 332, 231), (229, 333, 230), (228, 335, 229), (227, 338, 228), (226, 342, 227), (225, 347, 226), (231, 332, 254), (332, 253, 254), (230, 333, 332), (333, 334, 332), (332, 334, 253), (334, 252, 253), (229, 335, 333), (335, 336, 333), (333, 336, 334), (336, 337, 334), (334, 337, 252), (337, 251, 252), (228, 338, 335), (338, 339, 335), (335, 339, 336), (339, 340, 336), (336, 340, 337), (340, 341, 337), (337, 341, 251), (341, 250, 251), (227, 342, 338), (342, 343, 338), (338, 343, 339), (343, 344, 339), (339, 344, 340), (344, 345, 340), (340, 345, 341), (345, 346, 341), (341, 346, 250), (226, 347, 342), (347, 348, 342), (342, 348, 343), (348, 349, 343), (343, 349, 344), (349, 350, 344), (344, 350, 345), (350, 351, 345), (345, 351, 346), (225, 213, 347), (213, 212, 347), (347, 212, 348), (212, 211, 348), (348, 211, 349), (211, 210, 349), (349, 210, 350), (210, 209, 350), (350, 209, 351), (217, 354, 218), (216, 357, 217), (215, 361, 216), (214, 366, 215), (218, 354, 352), (354, 355, 352), (352, 355, 353), (355, 356, 353), (217, 357, 354), (357, 358, 354), (354, 358, 355), (358, 359, 355), (355, 359, 356), (359, 360, 356), (356, 360, 249), (360, 248, 249), (216, 361, 357), (361, 362, 357), (357, 362, 358), (362, 363, 358), (358, 363, 359), (363, 364, 359), (359, 364, 360), (364, 365, 360), (360, 365, 248), (365, 247, 248), (215, 366, 361), (366, 367, 361), (361, 367, 362), (367, 368, 362), (362, 368, 363), (368, 369, 363), (363, 369, 364), (369, 370, 364), (364, 370, 365), (370, 371, 365), (365, 371, 247), (371, 246, 247), (203, 202, 368), (368, 202, 369), (202, 201, 369), (369, 201, 370), (201, 200, 370), (370, 200, 371), (200, 199, 371), (371, 199, 246), (199, 123, 246), (208, 245, 123), (207, 372, 208), (205, 379, 206), (204, 382, 205), (208, 372, 245), (372, 244, 245), (207, 373, 372), (373, 374, 372), (372, 374, 244), (374, 243, 244), (373, 375, 374), (375, 376, 374), (374, 376, 243), (376, 242, 243), (375, 377, 376), (377, 378, 376), (376, 378, 242), (378, 241, 242), (377, 380, 378), (380, 381, 378), (378, 381, 241), (381, 240, 241), (205, 382, 379), (382, 383, 379), (380, 384, 381), (384, 385, 381), (381, 385, 240), (385, 239, 240), (204, 191, 382), (191, 190, 382), (382, 190, 383), (384, 189, 385), (189, 188, 385), (385, 188, 239), (188, 122, 239), (198, 238, 122), (197, 386, 198), (196, 387, 197), (195, 389, 196), (194, 392, 195), (193, 396, 194), (192, 401, 193), (198, 386, 238), (386, 237, 238), (197, 387, 386), (387, 388, 386), (386, 388, 237), (388, 236, 237), (196, 389, 387), (389, 390, 387), (387, 390, 388), (390, 391, 388), (388, 391, 236), (391, 235, 236), (195, 392, 389), (392, 393, 389), (389, 393, 390), (393, 394, 390), (390, 394, 391), (394, 395, 391), (391, 395, 235), (395, 234, 235), (194, 396, 392), (396, 397, 392), (392, 397, 393), (397, 398, 393), (393, 398, 394), (398, 399, 394), (394, 399, 395), (399, 400, 395), (395, 400, 234), (400, 233, 234), (193, 401, 396), (401, 402, 396), (396, 402, 397), (402, 403, 397), (397, 403, 398), (403, 404, 398), (398, 404, 399), (404, 405, 399), (399, 405, 400), (405, 406, 400), (400, 406, 233), (406, 232, 233), (192, 180, 401), (180, 179, 401), (401, 179, 402), (179, 178, 402), (402, 178, 403), (178, 177, 403), (403, 177, 404), (177, 176, 404), (404, 176, 405), (176, 175, 405), (405, 175, 406), (175, 174, 406), (406, 174, 232), (174, 125, 232), (219, 231, 124), (220, 407, 219), (221, 408, 220), (222, 410, 221), (224, 416, 223), (219, 407, 231), (407, 230, 231), (220, 408, 407), (408, 409, 407), (407, 409, 230), (409, 229, 230), (221, 410, 408), (410, 411, 408), (408, 411, 409), (409, 412, 229), (412, 228, 229), (223, 416, 413), (416, 417, 413), (413, 417, 414), (417, 418, 414), (414, 418, 415), (418, 419, 415), (224, 173, 416), (173, 172, 416), (416, 172, 417), (172, 171, 417), (417, 171, 418), (171, 170, 418), (418, 170, 419), (170, 169, 419), (419, 169, 420), (169, 168, 420), (420, 168, 421), (168, 167, 421), (421, 167, 225), (167, 120, 225), (210, 423, 209), (211, 426, 210), (212, 430, 211), (213, 435, 212), (424, 425, 422), (422, 425, 218), (425, 217, 218), (210, 426, 423), (426, 427, 423), (423, 427, 424), (427, 428, 424), (424, 428, 425), (428, 429, 425), (425, 429, 217), (429, 216, 217), (211, 430, 426), (430, 431, 426), (426, 431, 427), (431, 432, 427), (427, 432, 428), (432, 433, 428), (428, 433, 429), (433, 434, 429), (429, 434, 216), (434, 215, 216), (212, 435, 430), (435, 436, 430), (430, 436, 431), (436, 437, 431), (431, 437, 432), (437, 438, 432), (432, 438, 433), (438, 439, 433), (433, 439, 434), (439, 440, 434), (434, 440, 215), (440, 214, 215), (213, 166, 435), (166, 165, 435), (435, 165, 436), (165, 164, 436), (436, 164, 437), (164, 163, 437), (437, 163, 438), (163, 162, 438), (438, 162, 439), (162, 161, 439), (439, 161, 440), (161, 160, 440), (440, 160, 214), (199, 208, 123), (200, 441, 199), (201, 442, 200), (202, 444, 201), (203, 447, 202), (199, 441, 208), (441, 207, 208), (201, 444, 442), (444, 445, 442), (442, 445, 443), (445, 446, 443), (202, 447, 444), (447, 448, 444), (444, 448, 445), (448, 449, 445), (445, 449, 446), (449, 450, 446), (203, 451, 447), (451, 452, 447), (447, 452, 448), (452, 453, 448), (448, 453, 449), (453, 454, 449), (449, 454, 450), (455, 205, 206), (452, 456, 453), (456, 457, 453), (453, 457, 454), (457, 458, 454), (454, 458, 455), (458, 459, 455), (455, 459, 205), (459, 204, 205), (456, 154, 457), (154, 153, 457), (457, 153, 458), (153, 152, 458), (458, 152, 459), (152, 151, 459), (459, 151, 204), (151, 119, 204), (188, 198, 122), (189, 460, 188), (191, 470, 190), (188, 460, 198), (460, 197, 198), (461, 195, 196), (463, 464, 461), (461, 464, 195), (464, 194, 195), (466, 467, 462), (462, 467, 463), (467, 468, 463), (463, 468, 464), (468, 469, 464), (464, 469, 194), (469, 193, 194), (470, 471, 465), (465, 471, 466), (471, 472, 466), (466, 472, 467), (472, 473, 467), (467, 473, 468), (473, 474, 468), (468, 474, 469), (474, 475, 469), (469, 475, 193), (475, 192, 193), (191, 140, 470), (140, 139, 470), (470, 139, 471), (139, 138, 471), (471, 138, 472), (138, 137, 472), (472, 137, 473), (137, 136, 473), (473, 136, 474), (136, 135, 474), (474, 135, 475), (135, 134, 475), (475, 134, 192), (134, 118, 192), (174, 187, 125), (175, 476, 174), (176, 477, 175), (177, 479, 176), (178, 482, 177), (179, 486, 178), (180, 491, 179), (174, 476, 187), (476, 186, 187), (175, 477, 476), (477, 478, 476), (476, 478, 186), (478, 185, 186), (176, 479, 477), (479, 480, 477), (477, 480, 478), (480, 481, 478), (478, 481, 185), (481, 184, 185), (177, 482, 479), (482, 483, 479), (479, 483, 480), (483, 484, 480), (480, 484, 481), (484, 485, 481), (481, 485, 184), (485, 183, 184), (178, 486, 482), (486, 487, 482), (482, 487, 483), (487, 488, 483), (483, 488, 484), (488, 489, 484), (484, 489, 485), (489, 490, 485), (485, 490, 183), (490, 182, 183), (179, 491, 486), (491, 492, 486), (486, 492, 487), (492, 493, 487), (487, 493, 488), (493, 494, 488), (488, 494, 489), (494, 495, 489), (489, 495, 490), (495, 496, 490), (490, 496, 182), (496, 181, 182), (180, 147, 491), (147, 146, 491), (491, 146, 492), (146, 145, 492), (492, 145, 493), (145, 144, 493), (493, 144, 494), (144, 143, 494), (494, 143, 495), (143, 142, 495), (495, 142, 496), (142, 141, 496), (496, 141, 181), (141, 121, 181), (150, 173, 121), (149, 497, 150), (148, 498, 149), (150, 497, 173), (497, 172, 173), (149, 498, 497), (498, 499, 497), (497, 499, 172), (499, 171, 172), (498, 500, 499), (500, 501, 499), (499, 501, 171), (501, 170, 171), (502, 503, 500), (500, 503, 501), (503, 504, 501), (501, 504, 170), (504, 169, 170), (502, 505, 503), (505, 506, 503), (503, 506, 504), (506, 507, 504), (504, 507, 169), (507, 168, 169), (508, 509, 505), (505, 509, 506), (509, 510, 506), (506, 510, 507), (510, 511, 507), (507, 511, 168), (511, 167, 168), (159, 158, 508), (508, 158, 509), (158, 157, 509), (509, 157, 510), (157, 156, 510), (510, 156, 511), (156, 155, 511), (511, 155, 167), (155, 120, 167), (155, 166, 120), (156, 512, 155), (157, 513, 156), (158, 515, 157), (159, 518, 158), (155, 512, 166), (512, 165, 166), (156, 513, 512), (513, 514, 512), (512, 514, 165), (514, 164, 165), (157, 515, 513), (515, 516, 513), (513, 516, 514), (516, 517, 514), (514, 517, 164), (517, 163, 164), (158, 518, 515), (518, 519, 515), (515, 519, 516), (519, 520, 516), (516, 520, 517), (520, 521, 517), (517, 521, 163), (521, 162, 163), (518, 522, 519), (522, 523, 519), (519, 523, 520), (523, 524, 520), (520, 524, 521), (524, 525, 521), (521, 525, 162), (525, 161, 162), (523, 526, 524), (526, 527, 524), (524, 527, 525), (527, 528, 525), (525, 528, 161), (528, 160, 161), (529, 153, 154), (530, 531, 529), (529, 531, 153), (531, 152, 153), (532, 533, 530), (530, 533, 531), (533, 534, 531), (531, 534, 152), (534, 151, 152), (129, 128, 532), (532, 128, 533), (128, 127, 533), (533, 127, 534), (127, 126, 534), (534, 126, 151), (126, 119, 151), (141, 150, 121), (142, 535, 141), (143, 536, 142), (144, 538, 143), (145, 541, 144), (146, 544, 145), (147, 547, 146), (141, 535, 150), (535, 149, 150), (142, 536, 535), (536, 537, 535), (535, 537, 149), (537, 148, 149), (143, 538, 536), (538, 539, 536), (536, 539, 537), (539, 540, 537), (537, 540, 148), (144, 541, 538), (541, 542, 538), (538, 542, 539), (542, 543, 539), (539, 543, 540), (145, 544, 541), (544, 545, 541), (541, 545, 542), (545, 546, 542), (542, 546, 543), (146, 547, 544), (547, 548, 544), (544, 548, 545), (548, 549, 545), (545, 549, 546), (549, 550, 546), (147, 133, 547), (133, 132, 547), (547, 132, 548), (132, 131, 548), (548, 131, 549), (131, 130, 549), (549, 130, 550), (126, 140, 119), (127, 551, 126), (128, 552, 127), (129, 554, 128), (126, 551, 140), (551, 139, 140), (127, 552, 551), (552, 553, 551), (551, 553, 139), (553, 138, 139), (128, 554, 552), (554, 555, 552), (552, 555, 553), (555, 556, 553), (553, 556, 138), (556, 137, 138), (129, 557, 554), (557, 558, 554), (554, 558, 555), (558, 559, 555), (555, 559, 556), (559, 560, 556), (556, 560, 137), (560, 136, 137), (557, 561, 558), (561, 562, 558), (558, 562, 559), (562, 563, 559), (559, 563, 560), (563, 564, 560), (560, 564, 136), (564, 135, 136), (561, 565, 562), (565, 566, 562), (562, 566, 563), (566, 567, 563), (563, 567, 564), (567, 568, 564), (564, 568, 135), (568, 134, 135), (565, 130, 566), (130, 131, 566), (566, 131, 567), (131, 132, 567), (567, 132, 568), (132, 133, 568), (568, 133, 134), (133, 118, 134), (569, 576, 591), (570, 605, 907), (571, 628, 653), (856, 855, 658), (871, 872, 644), (661, 655, 654), (644, 872, 659), (872, 663, 659), (659, 663, 660), (663, 664, 660), (660, 664, 661), (664, 665, 661), (661, 665, 655), (665, 656, 655), (872, 873, 663), (873, 874, 663), (663, 874, 664), (874, 875, 664), (664, 875, 665), (875, 669, 665), (665, 669, 656), (669, 657, 656), (875, 876, 669), (876, 671, 669), (669, 671, 657), (671, 658, 657), (876, 870, 671), (870, 869, 671), (671, 869, 658), (869, 856, 658), (655, 673, 654), (656, 675, 655), (657, 679, 656), (658, 684, 657), (654, 673, 672), (655, 675, 673), (675, 676, 673), (677, 678, 674), (674, 678, 650), (678, 651, 650), (656, 679, 675), (679, 680, 675), (675, 680, 676), (680, 681, 676), (676, 681, 677), (681, 682, 677), (677, 682, 678), (682, 683, 678), (678, 683, 651), (683, 652, 651), (657, 684, 679), (684, 685, 679), (679, 685, 680), (685, 686, 680), (680, 686, 681), (686, 687, 681), (681, 687, 682), (687, 688, 682), (682, 688, 683), (688, 689, 683), (683, 689, 652), (689, 653, 652), (658, 855, 684), (855, 868, 684), (684, 868, 685), (868, 867, 685), (685, 867, 686), (867, 866, 686), (686, 866, 687), (866, 865, 687), (687, 865, 688), (865, 630, 688), (688, 630, 689), (630, 629, 689), (689, 629, 653), (629, 571, 653), (651, 694, 650), (652, 698, 651), (653, 703, 652), (690, 646, 645), (692, 693, 690), (690, 693, 646), (693, 647, 646), (650, 694, 691), (694, 695, 691), (691, 695, 692), (695, 696, 692), (692, 696, 693), (696, 697, 693), (693, 697, 647), (697, 648, 647), (651, 698, 694), (698, 699, 694), (694, 699, 695), (699, 700, 695), (695, 700, 696), (700, 701, 696), (696, 701, 697), (701, 877, 697), (697, 877, 648), (877, 878, 648), (652, 703, 698), (703, 704, 698), (698, 704, 699), (704, 705, 699), (699, 705, 700), (705, 706, 700), (700, 706, 701), (706, 879, 701), (701, 879, 877), (653, 628, 703), (628, 627, 703), (703, 627, 704), (627, 626, 704), (704, 626, 705), (626, 864, 705), (705, 864, 706), (864, 863, 706), (706, 863, 879), (646, 709, 645), (647, 711, 646), (648, 714, 647), (878, 882, 648), (708, 639, 638), (645, 709, 708), (709, 710, 708), (708, 710, 639), (710, 640, 639), (646, 711, 709), (711, 712, 709), (709, 712, 710), (712, 713, 710), (710, 713, 640), (713, 641, 640), (647, 714, 711), (714, 715, 711), (711, 715, 712), (715, 880, 712), (712, 880, 713), (880, 881, 713), (713, 881, 641), (881, 886, 641), (648, 882, 714), (882, 883, 714), (714, 883, 715), (883, 884, 715), (715, 884, 880), (881, 885, 886), (640, 722, 639), (641, 724, 640), (886, 888, 641), (640, 724, 722), (724, 725, 722), (722, 725, 723), (725, 726, 723), (641, 888, 724), (888, 889, 724), (724, 889, 725), (889, 890, 725), (725, 890, 726), (890, 887, 726), (726, 887, 644), (887, 871, 644), (889, 891, 890), (893, 895, 894), (892, 896, 893), (896, 897, 893), (893, 897, 895), (898, 618, 896), (896, 618, 897), (618, 899, 897), (900, 630, 865), (901, 740, 900), (900, 740, 630), (740, 629, 630), (902, 611, 901), (901, 611, 740), (611, 610, 740), (740, 610, 629), (610, 571, 629), (616, 628, 571), (615, 741, 616), (903, 904, 615), (616, 741, 628), (741, 627, 628), (615, 904, 741), (904, 905, 741), (741, 905, 627), (905, 626, 627), (905, 906, 626), (906, 864, 626), (907, 605, 908), (605, 604, 908), (908, 604, 909), (604, 911, 909), (909, 911, 910), (608, 913, 912), (607, 749, 608), (916, 751, 607), (608, 749, 913), (749, 914, 913), (607, 751, 749), (751, 752, 749), (749, 752, 914), (752, 915, 914), (916, 917, 751), (917, 755, 751), (751, 755, 752), (755, 756, 752), (752, 756, 915), (756, 918, 915), (917, 919, 755), (919, 759, 755), (755, 759, 756), (759, 760, 756), (756, 760, 918), (760, 920, 918), (921, 598, 919), (919, 598, 759), (598, 597, 759), (759, 597, 760), (597, 596, 760), (760, 596, 920), (596, 922, 920), (618, 766, 899), (898, 926, 618), (925, 923, 932), (899, 766, 924), (766, 767, 924), (924, 767, 925), (767, 768, 925), (925, 768, 923), (928, 773, 985, 984), (985, 988, 1004, 1001), (769, 861, 989, 992), (618, 926, 766), (926, 927, 766), (766, 927, 767), (927, 928, 767), (767, 928, 768), (769, 923, 987, 981), (861, 769, 981, 982), (774, 861, 982, 986), (931, 774, 986, 988), (774, 860, 861), (986, 982, 998, 1002), (923, 769, 992, 991), (923, 768, 983, 987), (931, 929, 774), (774, 929, 860), (929, 859, 860), (610, 616, 571), (611, 778, 610), (902, 779, 611), (610, 778, 616), (778, 615, 616), (611, 779, 778), (779, 933, 778), (778, 933, 615), (933, 903, 615), (902, 934, 779), (934, 935, 779), (779, 935, 933), (936, 570, 907), (604, 941, 911), (938, 939, 937), (939, 940, 937), (937, 940, 912), (940, 608, 912), (940, 945, 608), (945, 607, 608), (945, 946, 607), (946, 916, 607), (943, 944, 946), (946, 944, 916), (596, 794, 922), (597, 796, 596), (598, 799, 597), (921, 952, 598), (922, 794, 949), (794, 795, 949), (949, 795, 858), (795, 857, 858), (596, 796, 794), (796, 797, 794), (794, 797, 795), (797, 954, 795), (795, 954, 857), (597, 799, 796), (799, 950, 796), (796, 950, 797), (950, 951, 797), (797, 951, 954), (598, 952, 799), (952, 953, 799), (799, 953, 950), (921, 955, 952), (583, 806, 956), (582, 808, 583), (580, 812, 581), (956, 806, 957), (806, 958, 957), (583, 808, 806), (808, 959, 806), (806, 959, 958), (808, 810, 959), (810, 960, 959), (813, 961, 810), (810, 961, 960), (813, 962, 961), (962, 816, 963), (816, 964, 963), (819, 820, 816), (816, 820, 964), (820, 821, 964), (964, 821, 965), (821, 967, 965), (591, 590, 819), (819, 590, 820), (590, 589, 820), (820, 589, 821), (589, 588, 821), (821, 588, 967), (588, 587, 967), (967, 587, 968), (587, 586, 968), (968, 586, 966), (586, 585, 966), (966, 585, 936), (585, 570, 936), (587, 825, 586), (588, 826, 587), (589, 829, 588), (590, 833, 589), (591, 837, 590), (587, 826, 825), (826, 827, 825), (588, 829, 826), (829, 830, 826), (826, 830, 827), (830, 831, 827), (827, 831, 828), (831, 969, 828), (828, 969, 948), (589, 833, 829), (833, 834, 829), (829, 834, 830), (834, 835, 830), (830, 835, 831), (835, 970, 831), (831, 970, 969), (590, 837, 833), (837, 838, 833), (833, 838, 834), (838, 839, 834), (834, 839, 835), (839, 971, 835), (835, 971, 970), (591, 576, 837), (576, 575, 837), (837, 575, 838), (575, 574, 838), (838, 574, 839), (574, 972, 839), (839, 972, 971), (973, 583, 956), (974, 843, 973), (973, 843, 583), (843, 582, 583), (975, 845, 974), (974, 845, 843), (975, 976, 845), (976, 847, 845), (848, 580, 581), (977, 578, 976), (976, 578, 847), (578, 577, 847), (847, 577, 848), (574, 978, 972), (575, 850, 574), (576, 852, 575), (574, 850, 978), (850, 979, 978), (575, 852, 850), (852, 853, 850), (850, 853, 979), (853, 980, 979), (852, 577, 853), (577, 578, 853), (853, 578, 980), (578, 977, 980), (855, 856, 572, 635), (858, 857, 600, 601), (860, 859, 620, 621), (861, 860, 621, 622), (862, 861, 622, 623), (863, 864, 625, 624), (865, 866, 632, 631), (866, 867, 633, 632), (867, 868, 634, 633), (868, 855, 635, 634), (856, 869, 636, 572), (869, 870, 637, 636), (872, 871, 643, 662), (874, 873, 666, 667), (875, 874, 667, 668), (873, 872, 662, 666), (876, 875, 668, 670), (870, 876, 670, 637), (878, 877, 702, 649), (877, 879, 707, 702), (879, 863, 624, 707), (881, 880, 716, 717), (882, 878, 649, 718), (883, 882, 718, 719), (884, 883, 719, 720), (880, 884, 720, 716), (885, 881, 717, 721), (886, 885, 721, 642), (871, 887, 730, 643), (888, 886, 642, 727), (889, 888, 727, 728), (887, 890, 729, 730), (891, 889, 728, 731), (890, 891, 731, 729), (892, 893, 734, 733), (893, 894, 732, 734), (894, 895, 735, 732), (896, 892, 733, 736), (895, 897, 737, 735), (898, 896, 736, 619), (897, 899, 617, 737), (900, 865, 631, 738), (901, 900, 738, 739), (902, 901, 739, 612), (904, 903, 614, 742), (905, 904, 742, 743), (864, 906, 744, 625), (907, 908, 745, 613), (908, 909, 746, 745), (909, 910, 747, 746), (906, 905, 743, 744), (910, 911, 603, 747), (912, 913, 748, 609), (913, 914, 750, 748), (914, 915, 753, 750), (917, 916, 606, 754), (915, 918, 757, 753), (919, 917, 754, 758), (918, 920, 761, 757), (921, 919, 758, 599), (920, 922, 595, 761), (923, 862, 623, 765), (899, 924, 763, 617), (924, 925, 764, 763), (926, 898, 619, 770), (927, 926, 770, 771), (928, 927, 771, 772), (859, 929, 777, 620), (931, 930, 775, 776), (929, 931, 776, 777), (925, 932, 762, 764), (932, 923, 765, 762), (930, 928, 772, 775), (903, 933, 780, 614), (935, 934, 781, 782), (934, 902, 612, 781), (933, 935, 782, 780), (936, 907, 613, 594), (937, 912, 609, 783), (938, 937, 783, 602), (940, 939, 784, 785), (941, 942, 789, 788), (944, 943, 790, 791), (939, 938, 602, 784), (945, 940, 785, 786), (946, 945, 786, 787), (911, 941, 788, 603), (943, 946, 787, 790), (916, 944, 791, 606), (942, 947, 792, 789), (947, 948, 592, 792), (949, 858, 601, 793), (922, 949, 793, 595), (951, 950, 800, 801), (953, 952, 802, 803), (857, 954, 798, 600), (954, 951, 801, 798), (950, 953, 803, 800), (955, 921, 599, 804), (952, 955, 804, 802), (956, 957, 805, 584), (957, 958, 807, 805), (958, 959, 809, 807), (959, 960, 811, 809), (960, 961, 814, 811), (961, 962, 593, 814), (962, 963, 815, 593), (964, 965, 818, 817), (966, 936, 594, 824), (967, 968, 823, 822), (968, 966, 824, 823), (963, 964, 817, 815), (965, 967, 822, 818), (948, 969, 832, 592), (969, 970, 836, 832), (970, 971, 840, 836), (971, 972, 573, 840), (973, 956, 584, 841), (974, 973, 841, 842), (975, 974, 842, 844), (976, 975, 844, 846), (977, 976, 846, 579), (972, 978, 849, 573), (978, 979, 851, 849), (979, 980, 854, 851), (980, 977, 579, 854), (984, 985, 1001, 1000), (931, 773, 994, 996), (861, 862, 990, 989), (982, 981, 997, 998), (930, 931, 996, 995), (928, 930, 995, 993), (768, 928, 984, 983), (773, 931, 988, 985), (992, 989, 1005, 1007), (996, 994, 1009, 1010), (997, 1003, 1015, 1011), (1001, 1004, 1016, 1014), (987, 983, 999, 1003), (773, 928, 993, 994), (988, 986, 1002, 1004), (981, 987, 1003, 997), (862, 923, 991, 990), (983, 984, 1000, 999), (998, 997, 1011, 1012), (994, 993, 1008, 1009), (1000, 1001, 1014, 1013), (991, 992, 1007, 1006), (1017, 1018, 1020, 1019), (1019, 1020, 1024, 1023), (1023, 1024, 1022, 1021), (1021, 1022, 1018, 1017), (1019, 1023, 1021, 1017), (1024, 1020, 1018, 1022)])
me_icosphere_001.polygons.foreach_set('material_index', [5, 5, 5, 5, 5, 5, 5, 5, 5, 5, 5, 5, 5, 5, 5, 5, 5, 5, 5, 5, 5, 5, 5, 5, 3, 3, 3, 3, 3, 3, 3, 3, 3, 3, 3, 3, 3, 3, 3, 3, 3, 3, 2, 2, 2, 2, 2, 2, 2, 2, 2, 2, 2, 2, 2, 2, 2, 2, 2, 2, 2, 2, 2, 2, 2, 2, 2, 2, 2, 2, 2, 2, 2, 2, 2, 2, 2, 2, 2, 2, 2, 2, 2, 2, 2, 2, 2, 2, 2, 2, 2, 2, 2, 2, 2, 2, 2, 2, 2, 2, 2, 2, 2, 2, 2, 2, 2, 2, 2, 2, 2, 2, 2, 2, 2, 2, 2, 2, 2, 2, 2, 2, 2, 2, 2, 2, 2, 4, 4, 4, 4, 4, 4, 4, 4, 4, 4, 4, 4, 4, 4, 4, 4, 4, 4, 4, 4, 4, 4, 4, 4, 4, 4, 4, 4, 4, 4, 4, 4, 4, 4, 4, 4, 4, 4, 4, 4, 4, 4, 4, 4, 4, 4, 4, 4, 4, 4, 4, 4, 4, 4, 4, 4, 4, 4, 4, 4, 4, 4, 4, 4, 4, 4, 4, 4, 4, 4, 4, 4, 4, 4, 4, 4, 4, 4, 4, 4, 4, 4, 4, 4, 4, 4, 4, 4, 4, 4, 4, 4, 4, 4, 4, 4, 4, 4, 4, 4, 4, 4, 4, 4, 4, 4, 4, 4, 4, 4, 4, 4, 4, 4, 4, 4, 4, 4, 4, 4, 4, 4, 4, 4, 4, 4, 4, 4, 4, 4, 4, 4, 4, 4, 4, 4, 4, 4, 4, 4, 4, 4, 4, 4, 4, 4, 4, 4, 4, 4, 4, 4, 4, 4, 4, 4, 4, 4, 4, 4, 4, 4, 4, 4, 4, 4, 4, 4, 4, 4, 4, 4, 4, 4, 4, 4, 4, 4, 4, 4, 4, 4, 4, 4, 4, 4, 4, 4, 4, 4, 4, 4, 4, 4, 4, 4, 4, 4, 4, 4, 4, 4, 4, 4, 4, 4, 4, 4, 4, 4, 4, 4, 4, 4, 4, 4, 4, 4, 4, 4, 4, 4, 4, 4, 4, 4, 4, 4, 4, 4, 4, 4, 4, 4, 4, 4, 4, 4, 4, 4, 4, 4, 4, 4, 4, 4, 4, 4, 4, 4, 4, 4, 4, 4, 4, 4, 4, 4, 4, 4, 4, 4, 4, 4, 4, 4, 4, 4, 4, 4, 4, 4, 4, 4, 4, 4, 4, 4, 4, 4, 4, 4, 4, 4, 4, 4, 4, 4, 4, 4, 4, 4, 4, 4, 4, 4, 4, 4, 4, 4, 4, 4, 4, 4, 4, 4, 4, 4, 4, 4, 4, 4, 4, 4, 4, 4, 4, 4, 4, 4, 4, 4, 4, 4, 4, 4, 4, 4, 4, 4, 4, 4, 4, 4, 4, 4, 4, 4, 4, 4, 4, 4, 4, 4, 4, 4, 4, 4, 4, 4, 4, 4, 4, 4, 4, 4, 4, 4, 4, 4, 4, 4, 4, 4, 4, 4, 4, 4, 4, 4, 4, 4, 4, 4, 4, 4, 4, 4, 4, 4, 4, 4, 4, 4, 4, 4, 4, 4, 4, 4, 4, 4, 4, 4, 4, 4, 4, 4, 4, 4, 4, 4, 4, 4, 4, 4, 4, 4, 4, 4, 4, 4, 4, 4, 4, 4, 4, 4, 4, 4, 4, 4, 4, 4, 4, 4, 4, 4, 4, 4, 4, 4, 4, 4, 4, 4, 4, 4, 4, 4, 4, 4, 4, 4, 4, 4, 4, 4, 4, 4, 4, 4, 4, 4, 4, 4, 4, 4, 4, 4, 4, 4, 4, 4, 4, 4, 4, 4, 4, 4, 4, 4, 4, 4, 4, 4, 4, 4, 4, 4, 4, 4, 4, 4, 4, 4, 4, 4, 4, 4, 4, 4, 4, 4, 4, 4, 4, 4, 4, 4, 4, 4, 4, 4, 4, 4, 4, 4, 4, 4, 4, 4, 4, 4, 4, 4, 4, 4, 4, 4, 4, 4, 4, 4, 4, 4, 4, 4, 4, 4, 4, 4, 4, 4, 4, 4, 4, 4, 4, 4, 4, 4, 4, 4, 4, 4, 4, 4, 4, 4, 4, 4, 4, 4, 4, 4, 4, 4, 4, 4, 4, 4, 4, 4, 4, 4, 4, 4, 4, 4, 4, 4, 4, 4, 4, 4, 4, 4, 4, 4, 4, 4, 4, 4, 4, 4, 4, 4, 4, 4, 4, 4, 4, 4, 4, 4, 4, 4, 4, 4, 4, 4, 4, 4, 4, 4, 4, 4, 4, 4, 4, 4, 4, 4, 4, 4, 4, 4, 4, 4, 4, 4, 4, 4, 4, 4, 4, 4, 4, 4, 4, 4, 4, 4, 4, 4, 4, 4, 4, 4, 4, 4, 4, 4, 4, 4, 4, 4, 4, 4, 4, 4, 4, 4, 4, 4, 4, 4, 4, 4, 4, 4, 4, 4, 4, 4, 4, 4, 4, 4, 4, 4, 4, 4, 4, 4, 4, 4, 4, 4, 4, 4, 4, 4, 4, 4, 4, 4, 4, 4, 4, 4, 4, 4, 4, 4, 4, 4, 4, 4, 4, 4, 4, 4, 4, 4, 4, 4, 4, 4, 4, 4, 4, 4, 4, 4, 4, 4, 4, 4, 4, 4, 4, 4, 4, 4, 4, 4, 4, 4, 4, 4, 4, 4, 4, 4, 4, 4, 4, 4, 4, 4, 4, 4, 4, 4, 4, 4, 4, 4, 4, 4, 4, 4, 4, 4, 4, 4, 4, 4, 4, 4, 4, 4, 4, 4, 4, 4, 4, 4, 4, 4, 4, 4, 4, 4, 4, 4, 4, 4, 1, 1, 1, 1, 1, 1, 1, 1, 1, 1, 1, 1, 1, 1, 1, 1, 1, 1, 1, 1, 1, 1, 1, 1, 1, 1, 1, 1, 1, 1, 1, 1, 1, 1, 1, 1, 1, 1, 1, 1, 1, 1, 1, 1, 1, 1, 1, 1, 1, 1, 1, 1, 1, 1, 1, 1, 1, 1, 1, 1, 1, 1, 1, 1, 1, 1, 1, 1, 1, 1, 1, 1, 1, 1, 1, 1, 1, 1, 1, 1, 1, 1, 1, 1, 1, 1, 1, 1, 1, 1, 1, 1, 1, 1, 1, 1, 1, 1, 1, 1, 1, 1, 1, 1, 1, 1, 1, 1, 1, 1, 1, 1, 1, 1, 1, 1, 1, 1, 1, 1, 1, 1, 1, 1, 1, 1, 1, 1, 1, 1, 1, 1, 1, 1, 1, 1, 1, 1, 1, 1, 1, 1, 1, 1, 1, 1, 1, 1, 1, 1, 1, 1, 1, 1, 1, 1, 1, 1, 1, 1, 1, 1, 1, 1, 1, 1, 1, 1, 1, 1, 1, 1, 1, 1, 1, 1, 1, 1, 1, 1, 1, 1, 1, 1, 1, 1, 1, 1, 1, 1, 1, 1, 1, 1, 1, 1, 1, 1, 1, 1, 1, 1, 1, 1, 1, 1, 1, 1, 1, 1, 1, 1, 1, 1, 1, 1, 1, 1, 1, 1, 1, 1, 1, 1, 1, 1, 1, 1, 1, 1, 1, 1, 1, 1, 1, 1, 1, 1, 1, 1, 1, 1, 1, 1, 1, 1, 1, 1, 1, 1, 1, 1, 1, 1, 1, 1, 1, 1, 1, 1, 1, 1, 1, 1, 1, 1, 1, 1, 1, 1, 1, 1, 1, 1, 1, 1, 1, 1, 1, 1, 1, 1, 1, 1, 1, 1, 1, 1, 1, 1, 1, 1, 1, 1, 1, 1, 1, 1, 1, 1, 1, 1, 1, 1, 1, 1, 1, 1, 1, 1, 1, 1, 1, 1, 1, 1, 1, 1, 1, 1, 1, 1, 1, 1, 1, 1, 1, 1, 1, 1, 1, 1, 1, 1, 1, 1, 1, 1, 1, 1, 1, 1, 1, 1, 1, 1, 1, 1, 1, 1, 1, 1, 1, 1, 1, 1, 1, 1, 1, 1, 1, 1, 1, 1, 1, 1, 1, 1, 1, 1, 1, 1, 1, 1, 1, 1, 1, 1, 1, 1, 1, 1, 1, 1, 1, 1, 1, 1, 1, 1, 1, 0, 0, 0, 0, 0, 0, 0, 0, 0, 0, 0, 0, 0, 0, 0, 0, 0, 0, 0, 0, 0, 0, 0, 0, 0, 0, 0, 0, 0, 0, 0, 0, 0, 0, 0, 0, 0, 0, 0, 0, 0, 0, 0, 0, 0, 0, 0, 0, 0, 0, 0, 0, 0, 0, 0, 0, 0, 0, 0, 0, 0, 0, 0, 0, 0, 0, 0, 0, 0, 0, 0, 0, 0, 0, 0, 0, 0, 0, 0, 0, 0, 0, 0, 0, 0, 0, 0, 0, 0, 0, 0, 0, 0, 0, 0, 0, 0, 0, 0, 0, 0, 0, 0, 0, 0, 0, 0, 0, 0, 0, 0, 0, 0, 0, 0, 0, 0, 0, 0, 0, 0, 0, 0, 0, 0, 0, 1, 1, 0, 1, 0, 0, 1, 1, 1, 1, 1, 1, 1, 1, 1, 1, 0, 1, 1, 1, 1, 1, 7, 7, 7, 7, 7, 7])
me_icosphere_001.materials.append(mat_dirt)
me_icosphere_001.materials.append(mat_leaves)
me_icosphere_001.materials.append(mat_snow)
me_icosphere_001.materials.append(mat_plateau)
me_icosphere_001.materials.append(mat_ocean)
me_icosphere_001.materials.append(mat_volcano)
me_icosphere_001.materials.append(mat_land)
me_icosphere_001.materials.append(mat_trunk)
me_icosphere_001.use_remesh_preserve_volume = False
me_icosphere_001.use_remesh_preserve_attributes = False
me_icosphere_001.use_mirror_vertex_groups = False
me_icosphere_001.update()

# ---- objects
ob_land = bpy.data.objects.new('Land', me_icosphere_001)
ob_lamp = bpy.data.objects.new('Lamp', light_lamp)
ob_camera = bpy.data.objects.new('Camera', cam_camera)

# ---- transforms, parenting, visibility, modifiers, constraints
ob_land.location = (0.0, 0.0, 0.0)
ob_land.lineart.crease_threshold = 0.0
ob_lamp.location = (2.422, 1.841, 4.275)
ob_lamp.rotation_euler = (0.6503, 0.05522, 1.866)
ob_lamp.lock_rotations_4d = False
ob_lamp.empty_display_type = 'ARROWS'
ob_lamp.color = (0.0, 0.0, 0.0, 0.0)
ob_lamp.lineart.crease_threshold = 0.0
ob_camera.location = (7.481, -6.508, 5.344)
ob_camera.rotation_euler = (1.109, 0.0, 0.8149)
ob_camera.lock_rotations_4d = False
ob_camera.empty_display_type = 'ARROWS'
ob_camera.color = (0.0, 0.0, 0.0, 0.0)
ob_camera.display_type = 'WIRE'
ob_camera.lineart.crease_threshold = 0.0

# ---- collection membership
col_collection_1.objects.link(ob_land)
col_collection_1.objects.link(ob_lamp)
col_collection_1.objects.link(ob_camera)

# ---- scene / render settings (as saved in the file)
scene.camera = ob_camera
scene.frame_start = 1; scene.frame_end = 250; scene.frame_set(1)
scene.render.engine = 'CYCLES'
scene.render.resolution_percentage = 50
scene.render.dither_intensity = 0.0
scene.cycles.use_denoising = False
scene.cycles.samples = 128
scene.cycles.sampling_pattern = 'TABULATED_SOBOL'
scene.cycles.light_sampling_threshold = 0.0
scene.cycles.use_adaptive_sampling = False
scene.cycles.use_light_tree = False
scene.cycles.blur_glossy = 0.0
scene.cycles.sample_clamp_indirect = 0.0
scene.view_settings.view_transform = 'Standard'
bpy.context.view_layer.update()
